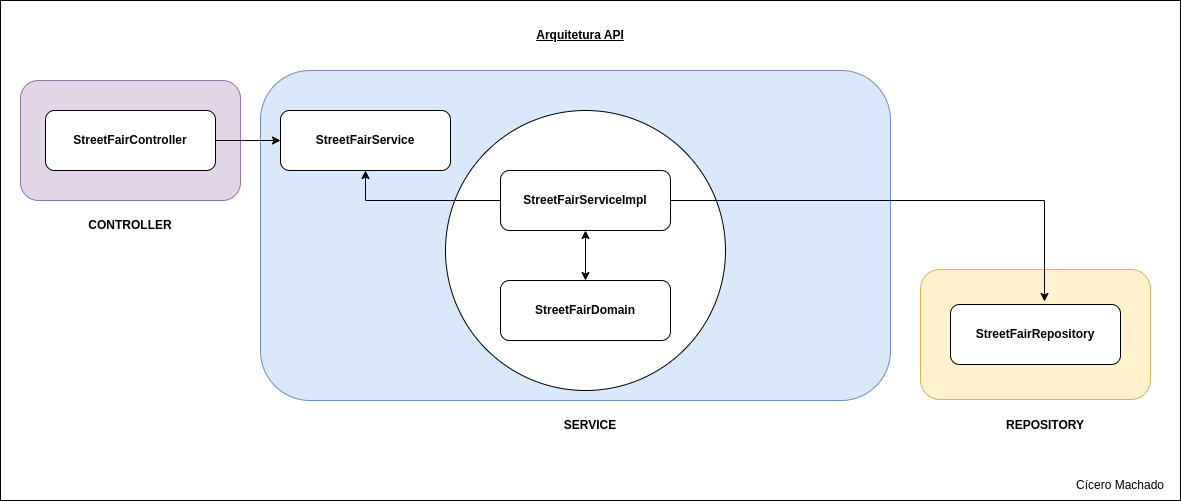

The diagram above was exported from draw.io. Its source (the exported page's mxGraphModel, read from the mxfile embedded in the PNG):
<mxGraphModel dx="1422" dy="716" grid="1" gridSize="10" guides="1" tooltips="1" connect="1" arrows="1" fold="1" page="1" pageScale="1" pageWidth="850" pageHeight="1100" math="0" shadow="0">
  <root>
    <mxCell id="0" />
    <mxCell id="1" parent="0" />
    <mxCell id="LDU9UI-_H0fyG55jLoRY-22" value="" style="rounded=0;whiteSpace=wrap;html=1;" vertex="1" parent="1">
      <mxGeometry x="10" y="140" width="1180" height="500" as="geometry" />
    </mxCell>
    <mxCell id="LDU9UI-_H0fyG55jLoRY-1" value="" style="rounded=1;whiteSpace=wrap;html=1;fillColor=#e1d5e7;strokeColor=#9673a6;" vertex="1" parent="1">
      <mxGeometry x="30" y="220" width="220" height="120" as="geometry" />
    </mxCell>
    <mxCell id="LDU9UI-_H0fyG55jLoRY-2" value="CONTROLLER" style="text;html=1;strokeColor=none;fillColor=none;align=center;verticalAlign=middle;whiteSpace=wrap;rounded=0;fontStyle=1" vertex="1" parent="1">
      <mxGeometry x="75" y="350" width="130" height="30" as="geometry" />
    </mxCell>
    <mxCell id="LDU9UI-_H0fyG55jLoRY-3" value="" style="rounded=1;whiteSpace=wrap;html=1;fillColor=#dae8fc;strokeColor=#6c8ebf;" vertex="1" parent="1">
      <mxGeometry x="270" y="210" width="630" height="330" as="geometry" />
    </mxCell>
    <mxCell id="LDU9UI-_H0fyG55jLoRY-4" value="" style="rounded=1;whiteSpace=wrap;html=1;fillColor=#fff2cc;strokeColor=#d6b656;" vertex="1" parent="1">
      <mxGeometry x="930" y="409" width="230" height="130" as="geometry" />
    </mxCell>
    <mxCell id="LDU9UI-_H0fyG55jLoRY-6" value="SERVICE" style="text;html=1;strokeColor=none;fillColor=none;align=center;verticalAlign=middle;whiteSpace=wrap;rounded=0;fontStyle=1" vertex="1" parent="1">
      <mxGeometry x="535" y="550" width="130" height="30" as="geometry" />
    </mxCell>
    <mxCell id="LDU9UI-_H0fyG55jLoRY-8" value="&lt;b style=&quot;&quot;&gt;StreetFairController&lt;/b&gt;" style="rounded=1;whiteSpace=wrap;html=1;" vertex="1" parent="1">
      <mxGeometry x="55" y="250" width="170" height="60" as="geometry" />
    </mxCell>
    <mxCell id="LDU9UI-_H0fyG55jLoRY-9" value="&lt;b&gt;StreetFairService&lt;/b&gt;" style="rounded=1;whiteSpace=wrap;html=1;" vertex="1" parent="1">
      <mxGeometry x="290" y="250" width="170" height="60" as="geometry" />
    </mxCell>
    <mxCell id="LDU9UI-_H0fyG55jLoRY-10" value="" style="endArrow=classic;html=1;rounded=0;exitX=1;exitY=0.5;exitDx=0;exitDy=0;entryX=0;entryY=0.5;entryDx=0;entryDy=0;" edge="1" parent="1" source="LDU9UI-_H0fyG55jLoRY-8" target="LDU9UI-_H0fyG55jLoRY-9">
      <mxGeometry width="50" height="50" relative="1" as="geometry">
        <mxPoint x="250" y="320" as="sourcePoint" />
        <mxPoint x="300" y="270" as="targetPoint" />
      </mxGeometry>
    </mxCell>
    <mxCell id="LDU9UI-_H0fyG55jLoRY-11" value="" style="ellipse;whiteSpace=wrap;html=1;aspect=fixed;" vertex="1" parent="1">
      <mxGeometry x="455" y="250" width="280" height="280" as="geometry" />
    </mxCell>
    <mxCell id="LDU9UI-_H0fyG55jLoRY-12" value="&lt;b&gt;StreetFairServiceImpl&lt;/b&gt;" style="rounded=1;whiteSpace=wrap;html=1;" vertex="1" parent="1">
      <mxGeometry x="510" y="310" width="170" height="60" as="geometry" />
    </mxCell>
    <mxCell id="LDU9UI-_H0fyG55jLoRY-13" value="&lt;b&gt;StreetFairDomain&lt;/b&gt;" style="rounded=1;whiteSpace=wrap;html=1;" vertex="1" parent="1">
      <mxGeometry x="510" y="420" width="170" height="60" as="geometry" />
    </mxCell>
    <mxCell id="LDU9UI-_H0fyG55jLoRY-14" value="" style="endArrow=classic;html=1;rounded=0;exitX=0;exitY=0.5;exitDx=0;exitDy=0;entryX=0.5;entryY=1;entryDx=0;entryDy=0;" edge="1" parent="1" source="LDU9UI-_H0fyG55jLoRY-12" target="LDU9UI-_H0fyG55jLoRY-9">
      <mxGeometry width="50" height="50" relative="1" as="geometry">
        <mxPoint x="90" y="490" as="sourcePoint" />
        <mxPoint x="140" y="440" as="targetPoint" />
        <Array as="points">
          <mxPoint x="375" y="340" />
        </Array>
      </mxGeometry>
    </mxCell>
    <mxCell id="LDU9UI-_H0fyG55jLoRY-15" value="" style="endArrow=classic;startArrow=classic;html=1;rounded=0;entryX=0.5;entryY=1;entryDx=0;entryDy=0;exitX=0.5;exitY=0;exitDx=0;exitDy=0;" edge="1" parent="1" source="LDU9UI-_H0fyG55jLoRY-13" target="LDU9UI-_H0fyG55jLoRY-12">
      <mxGeometry width="50" height="50" relative="1" as="geometry">
        <mxPoint x="570" y="420" as="sourcePoint" />
        <mxPoint x="620" y="370" as="targetPoint" />
      </mxGeometry>
    </mxCell>
    <mxCell id="LDU9UI-_H0fyG55jLoRY-16" value="&lt;b&gt;StreetFairRepository&lt;/b&gt;" style="rounded=1;whiteSpace=wrap;html=1;" vertex="1" parent="1">
      <mxGeometry x="960" y="444" width="170" height="60" as="geometry" />
    </mxCell>
    <mxCell id="LDU9UI-_H0fyG55jLoRY-18" value="" style="endArrow=classic;html=1;rounded=0;entryX=0.553;entryY=-0.05;entryDx=0;entryDy=0;entryPerimeter=0;exitX=1;exitY=0.5;exitDx=0;exitDy=0;" edge="1" parent="1" source="LDU9UI-_H0fyG55jLoRY-12" target="LDU9UI-_H0fyG55jLoRY-16">
      <mxGeometry width="50" height="50" relative="1" as="geometry">
        <mxPoint x="670" y="340" as="sourcePoint" />
        <mxPoint x="720" y="290" as="targetPoint" />
        <Array as="points">
          <mxPoint x="1054" y="340" />
        </Array>
      </mxGeometry>
    </mxCell>
    <mxCell id="LDU9UI-_H0fyG55jLoRY-21" value="REPOSITORY" style="text;html=1;strokeColor=none;fillColor=none;align=center;verticalAlign=middle;whiteSpace=wrap;rounded=0;fontStyle=1" vertex="1" parent="1">
      <mxGeometry x="990" y="550" width="130" height="30" as="geometry" />
    </mxCell>
    <mxCell id="LDU9UI-_H0fyG55jLoRY-23" value="&lt;span style=&quot;font-weight: 700; text-decoration-line: underline;&quot;&gt;Arquitetura API&lt;/span&gt;" style="text;html=1;strokeColor=none;fillColor=none;align=center;verticalAlign=middle;whiteSpace=wrap;rounded=0;" vertex="1" parent="1">
      <mxGeometry x="510" y="160" width="160" height="30" as="geometry" />
    </mxCell>
    <mxCell id="LDU9UI-_H0fyG55jLoRY-24" value="Cícero Machado" style="text;html=1;strokeColor=none;fillColor=none;align=center;verticalAlign=middle;whiteSpace=wrap;rounded=0;" vertex="1" parent="1">
      <mxGeometry x="1070" y="610" width="120" height="30" as="geometry" />
    </mxCell>
  </root>
</mxGraphModel>